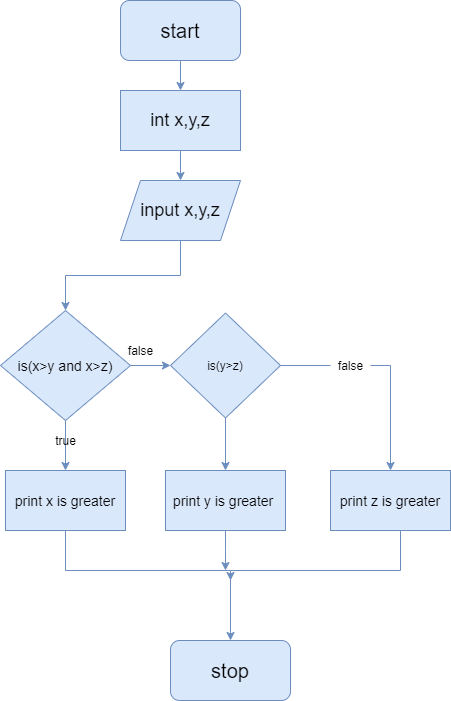

The diagram above was exported from draw.io. Its source (the exported page's mxGraphModel, read from the mxfile embedded in the PNG):
<mxGraphModel dx="868" dy="565" grid="1" gridSize="10" guides="1" tooltips="1" connect="1" arrows="1" fold="1" page="1" pageScale="1" pageWidth="850" pageHeight="1100" math="0" shadow="0">
  <root>
    <mxCell id="0" />
    <mxCell id="1" parent="0" />
    <mxCell id="TgG3dptKzII91shL3fIu-2" style="edgeStyle=orthogonalEdgeStyle;rounded=0;orthogonalLoop=1;jettySize=auto;html=1;fillColor=#dae8fc;strokeColor=#6c8ebf;" edge="1" parent="1" source="TgG3dptKzII91shL3fIu-1" target="TgG3dptKzII91shL3fIu-3">
      <mxGeometry relative="1" as="geometry">
        <mxPoint x="410" y="140" as="targetPoint" />
      </mxGeometry>
    </mxCell>
    <mxCell id="TgG3dptKzII91shL3fIu-1" value="start" style="rounded=1;whiteSpace=wrap;html=1;fontSize=20;fillColor=#dae8fc;strokeColor=#6c8ebf;" vertex="1" parent="1">
      <mxGeometry x="350" y="30" width="120" height="60" as="geometry" />
    </mxCell>
    <mxCell id="TgG3dptKzII91shL3fIu-4" style="edgeStyle=orthogonalEdgeStyle;rounded=0;orthogonalLoop=1;jettySize=auto;html=1;fillColor=#dae8fc;strokeColor=#6c8ebf;" edge="1" parent="1" source="TgG3dptKzII91shL3fIu-3" target="TgG3dptKzII91shL3fIu-5">
      <mxGeometry relative="1" as="geometry">
        <mxPoint x="410" y="210" as="targetPoint" />
      </mxGeometry>
    </mxCell>
    <mxCell id="TgG3dptKzII91shL3fIu-3" value="&lt;font style=&quot;font-size: 18px&quot;&gt;int x,y,z&lt;/font&gt;" style="rounded=0;whiteSpace=wrap;html=1;fillColor=#dae8fc;strokeColor=#6c8ebf;" vertex="1" parent="1">
      <mxGeometry x="350" y="120" width="120" height="60" as="geometry" />
    </mxCell>
    <mxCell id="TgG3dptKzII91shL3fIu-6" style="edgeStyle=orthogonalEdgeStyle;rounded=0;orthogonalLoop=1;jettySize=auto;html=1;fillColor=#dae8fc;strokeColor=#6c8ebf;" edge="1" parent="1" source="TgG3dptKzII91shL3fIu-5" target="TgG3dptKzII91shL3fIu-7">
      <mxGeometry relative="1" as="geometry">
        <mxPoint x="410" y="300" as="targetPoint" />
      </mxGeometry>
    </mxCell>
    <mxCell id="TgG3dptKzII91shL3fIu-5" value="&lt;font style=&quot;font-size: 18px&quot;&gt;input x,y,z&lt;/font&gt;" style="shape=parallelogram;perimeter=parallelogramPerimeter;whiteSpace=wrap;html=1;fixedSize=1;fillColor=#dae8fc;strokeColor=#6c8ebf;" vertex="1" parent="1">
      <mxGeometry x="350" y="210" width="120" height="60" as="geometry" />
    </mxCell>
    <mxCell id="TgG3dptKzII91shL3fIu-8" style="edgeStyle=orthogonalEdgeStyle;rounded=0;orthogonalLoop=1;jettySize=auto;html=1;fillColor=#dae8fc;strokeColor=#6c8ebf;" edge="1" parent="1" source="TgG3dptKzII91shL3fIu-7" target="TgG3dptKzII91shL3fIu-9">
      <mxGeometry relative="1" as="geometry">
        <mxPoint x="410" y="470" as="targetPoint" />
      </mxGeometry>
    </mxCell>
    <mxCell id="TgG3dptKzII91shL3fIu-10" style="edgeStyle=orthogonalEdgeStyle;rounded=0;orthogonalLoop=1;jettySize=auto;html=1;fillColor=#dae8fc;strokeColor=#6c8ebf;" edge="1" parent="1" source="TgG3dptKzII91shL3fIu-7" target="TgG3dptKzII91shL3fIu-12">
      <mxGeometry relative="1" as="geometry">
        <mxPoint x="430" y="395" as="targetPoint" />
      </mxGeometry>
    </mxCell>
    <mxCell id="TgG3dptKzII91shL3fIu-7" value="&lt;font style=&quot;font-size: 14px&quot;&gt;is(x&amp;gt;y and x&amp;gt;z)&lt;/font&gt;" style="rhombus;whiteSpace=wrap;html=1;fillColor=#dae8fc;strokeColor=#6c8ebf;" vertex="1" parent="1">
      <mxGeometry x="230" y="340" width="130" height="110" as="geometry" />
    </mxCell>
    <mxCell id="TgG3dptKzII91shL3fIu-20" style="edgeStyle=orthogonalEdgeStyle;rounded=0;orthogonalLoop=1;jettySize=auto;html=1;fillColor=#dae8fc;strokeColor=#6c8ebf;" edge="1" parent="1" source="TgG3dptKzII91shL3fIu-9" target="TgG3dptKzII91shL3fIu-19">
      <mxGeometry relative="1" as="geometry">
        <mxPoint x="340" y="640" as="targetPoint" />
        <Array as="points">
          <mxPoint x="295" y="600" />
          <mxPoint x="460" y="600" />
        </Array>
      </mxGeometry>
    </mxCell>
    <mxCell id="TgG3dptKzII91shL3fIu-9" value="&lt;font style=&quot;font-size: 14px&quot;&gt;print x is greater&lt;/font&gt;" style="rounded=0;whiteSpace=wrap;html=1;fillColor=#dae8fc;strokeColor=#6c8ebf;" vertex="1" parent="1">
      <mxGeometry x="235" y="500" width="120" height="60" as="geometry" />
    </mxCell>
    <mxCell id="TgG3dptKzII91shL3fIu-13" style="edgeStyle=orthogonalEdgeStyle;rounded=0;orthogonalLoop=1;jettySize=auto;html=1;fillColor=#dae8fc;strokeColor=#6c8ebf;" edge="1" parent="1" source="TgG3dptKzII91shL3fIu-12" target="TgG3dptKzII91shL3fIu-14">
      <mxGeometry relative="1" as="geometry">
        <mxPoint x="455" y="500" as="targetPoint" />
      </mxGeometry>
    </mxCell>
    <mxCell id="TgG3dptKzII91shL3fIu-15" style="edgeStyle=orthogonalEdgeStyle;rounded=0;orthogonalLoop=1;jettySize=auto;html=1;fillColor=#dae8fc;strokeColor=#6c8ebf;startArrow=none;" edge="1" parent="1" source="TgG3dptKzII91shL3fIu-26" target="TgG3dptKzII91shL3fIu-16">
      <mxGeometry relative="1" as="geometry">
        <mxPoint x="610" y="470" as="targetPoint" />
        <Array as="points">
          <mxPoint x="620" y="395" />
        </Array>
      </mxGeometry>
    </mxCell>
    <mxCell id="TgG3dptKzII91shL3fIu-12" value="is(y&amp;gt;z)" style="rhombus;whiteSpace=wrap;html=1;fillColor=#dae8fc;strokeColor=#6c8ebf;" vertex="1" parent="1">
      <mxGeometry x="400" y="342.5" width="110" height="105" as="geometry" />
    </mxCell>
    <mxCell id="TgG3dptKzII91shL3fIu-22" style="edgeStyle=orthogonalEdgeStyle;rounded=0;orthogonalLoop=1;jettySize=auto;html=1;fillColor=#dae8fc;strokeColor=#6c8ebf;" edge="1" parent="1" source="TgG3dptKzII91shL3fIu-14">
      <mxGeometry relative="1" as="geometry">
        <mxPoint x="455" y="600" as="targetPoint" />
        <Array as="points">
          <mxPoint x="455" y="580" />
          <mxPoint x="455" y="580" />
        </Array>
      </mxGeometry>
    </mxCell>
    <mxCell id="TgG3dptKzII91shL3fIu-14" value="&lt;font style=&quot;font-size: 14px&quot;&gt;print y is greater&amp;nbsp;&lt;/font&gt;" style="rounded=0;whiteSpace=wrap;html=1;fillColor=#dae8fc;strokeColor=#6c8ebf;" vertex="1" parent="1">
      <mxGeometry x="395" y="500" width="120" height="60" as="geometry" />
    </mxCell>
    <mxCell id="TgG3dptKzII91shL3fIu-23" style="edgeStyle=orthogonalEdgeStyle;rounded=0;orthogonalLoop=1;jettySize=auto;html=1;fillColor=#dae8fc;strokeColor=#6c8ebf;" edge="1" parent="1" source="TgG3dptKzII91shL3fIu-16">
      <mxGeometry relative="1" as="geometry">
        <mxPoint x="460" y="610" as="targetPoint" />
        <Array as="points">
          <mxPoint x="630" y="600" />
          <mxPoint x="460" y="600" />
        </Array>
      </mxGeometry>
    </mxCell>
    <mxCell id="TgG3dptKzII91shL3fIu-16" value="&lt;font style=&quot;font-size: 14px&quot;&gt;print z is greater&lt;/font&gt;" style="rounded=0;whiteSpace=wrap;html=1;fillColor=#dae8fc;strokeColor=#6c8ebf;" vertex="1" parent="1">
      <mxGeometry x="560" y="500" width="120" height="60" as="geometry" />
    </mxCell>
    <mxCell id="TgG3dptKzII91shL3fIu-19" value="&lt;font style=&quot;font-size: 20px&quot;&gt;stop&lt;/font&gt;" style="rounded=1;whiteSpace=wrap;html=1;fillColor=#dae8fc;strokeColor=#6c8ebf;" vertex="1" parent="1">
      <mxGeometry x="400" y="670" width="120" height="60" as="geometry" />
    </mxCell>
    <mxCell id="TgG3dptKzII91shL3fIu-24" value="true" style="text;html=1;align=center;verticalAlign=middle;resizable=0;points=[];autosize=1;strokeColor=none;" vertex="1" parent="1">
      <mxGeometry x="275" y="460" width="40" height="20" as="geometry" />
    </mxCell>
    <mxCell id="TgG3dptKzII91shL3fIu-25" value="false" style="text;html=1;align=center;verticalAlign=middle;resizable=0;points=[];autosize=1;strokeColor=none;" vertex="1" parent="1">
      <mxGeometry x="350" y="370" width="40" height="20" as="geometry" />
    </mxCell>
    <mxCell id="TgG3dptKzII91shL3fIu-26" value="false" style="text;html=1;align=center;verticalAlign=middle;resizable=0;points=[];autosize=1;strokeColor=none;" vertex="1" parent="1">
      <mxGeometry x="560" y="385" width="40" height="20" as="geometry" />
    </mxCell>
    <mxCell id="TgG3dptKzII91shL3fIu-27" value="" style="edgeStyle=orthogonalEdgeStyle;rounded=0;orthogonalLoop=1;jettySize=auto;html=1;fillColor=#dae8fc;strokeColor=#6c8ebf;endArrow=none;" edge="1" parent="1" source="TgG3dptKzII91shL3fIu-12" target="TgG3dptKzII91shL3fIu-26">
      <mxGeometry relative="1" as="geometry">
        <mxPoint x="620" y="500" as="targetPoint" />
        <mxPoint x="510" y="395" as="sourcePoint" />
      </mxGeometry>
    </mxCell>
  </root>
</mxGraphModel>